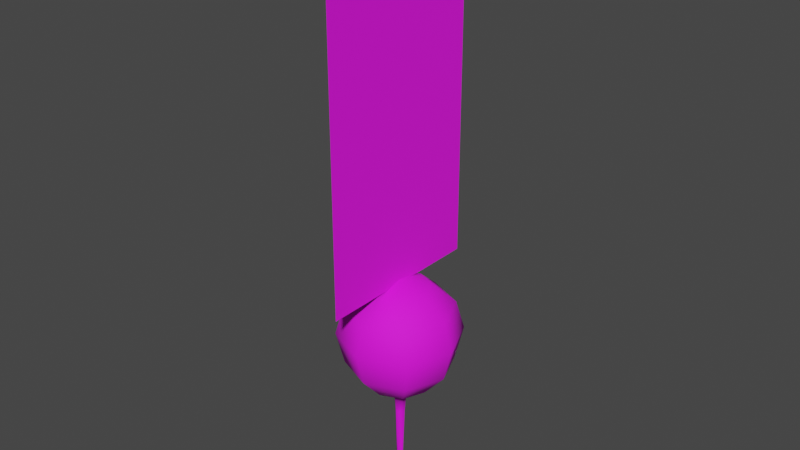 # Source: prop-radish.blend  (saved by Blender 3.6.11; exported with 4.5.12 LTS)
import bpy
from mathutils import Matrix  # noqa: F401  (used for matrix-valued properties, if any)

bpy.ops.wm.read_factory_settings(use_empty=True)
scene = bpy.context.scene
scene.name = 'Scene'

# ---- collections
col_collection = bpy.data.collections.new('Collection'); scene.collection.children.link(col_collection)

# ---- images (referenced by path relative to the original .blend; pixels are not part of the script)
import os
ASSET_DIR = os.environ.get("B2B_ASSET_DIR", "")  # directory of the original .blend (textures are referenced by path, not embedded)
HERE = os.path.dirname(os.path.abspath(__file__))  # packed textures are extracted next to this script under _unpacked/

def load_image(name, relpath, width, height, colorspace="sRGB"):
    """Load a texture the original file referenced (path relative to the .blend, or extracted next to this script)."""
    p = next((c for c in (os.path.join(HERE, relpath), os.path.join(ASSET_DIR, relpath)) if relpath and os.path.exists(c)), "")
    if p:
        img = bpy.data.images.load(p, check_existing=True)
        img.name = name
    else:  # same state as the original file: an image datablock whose file is absent (Cycles renders it pink)
        img = bpy.data.images.new(name, width, height)
        img.source = "FILE"
        img.filepath = "//" + (relpath or name)
    img.colorspace_settings.name = colorspace
    return img
img_prop_radish_diffuse_png = load_image('prop-radish-diffuse.png', 'prop-radish-diffuse.png', 1024, 1024, 'sRGB')

# ---- materials (node trees are filled in below, after node groups)
mat_radish = bpy.data.materials.new('radish')
mat_radish.alpha_threshold = 0.0
mat_radish.use_backface_culling = True
mat_radish.roughness = 0.5
mat_radish.line_color = (0.0, 0.0, 0.0, 1.0)

# ---- material node trees
mat_radish.use_nodes = True; mat_radish.node_tree.nodes.clear()
_N = mat_radish.node_tree.nodes; _L = mat_radish.node_tree.links
n0 = _N.new('ShaderNodeOutputMaterial'); n0.name = 'Material Output'; n0.location = (300, 300)
n1 = _N.new('ShaderNodeBsdfPrincipled'); n1.name = 'Principled BSDF'; n1.location = (10, 300)
n1.distribution = 'GGX'
n1.subsurface_method = 'RANDOM_WALK_SKIN'
n1.inputs[2].default_value = 0.8548
n1.inputs[3].default_value = 1.45
n1.inputs[27].default_value = (0.0, 0.0, 0.0, 1.0)
n1.inputs[28].default_value = 1.0
n2 = _N.new('ShaderNodeTexImage'); n2.name = 'Image Texture'; n2.location = (-280, 280)
n2.image = img_prop_radish_diffuse_png
n3 = _N.new('ShaderNodeTexImage'); n3.name = 'Image Texture.001'; n3.location = (-280, -120)
n3.image = img_prop_radish_diffuse_png
_L.new(n1.outputs[0], n0.inputs[0])
_L.new(n2.outputs[0], n1.inputs[0])
_L.new(n3.outputs[1], n1.inputs[4])
n0.is_active_output = True

# ---- world
world_world = bpy.data.worlds.new('World'); scene.world = world_world
world_world.use_nodes = True; world_world.node_tree.nodes.clear()
_N = world_world.node_tree.nodes; _L = world_world.node_tree.links
n0 = _N.new('ShaderNodeOutputWorld'); n0.name = 'World Output'; n0.location = (300, 300)
n1 = _N.new('ShaderNodeBackground'); n1.name = 'Background'; n1.location = (10, 300)
n1.inputs[0].default_value = (0.05088, 0.05088, 0.05088, 1.0)
_L.new(n1.outputs[0], n0.inputs[0])
n0.is_active_output = True
world_world.color = (0.05088, 0.05088, 0.05088)
world_world.use_sun_shadow = False
world_world.sun_shadow_jitter_overblur = 0.0

# ---- meshes
me_prop_radish = bpy.data.meshes.new('prop-radish')
me_prop_radish.from_pydata([(-2.61e-12, 0.00678, -0.09783), (-0.00678, -2.429e-12, -0.09783), (-2.61e-12, -0.00678, -0.09783), (0.00678, -2.429e-12, -0.09783), (0.0005965, 0.002127, -0.1966), (0.002724, -7.622e-13, -0.1966), (0.0005965, -0.002127, -0.1966), (-0.009117, -3.266e-12, -0.07325), (-0.003917, -1.403e-12, -0.1966), (-3.266e-12, -0.009117, -0.07325), (0.009117, -3.266e-12, -0.07325), (-3.266e-12, 0.009117, -0.07325), (0.0, 0.035, -0.05968), (0.0, 0.06062, -0.03076), (0.0, 0.07, 0.006437), (0.0, 0.06062, 0.03924), (0.0, 0.035, 0.06157), (-0.02475, 0.02475, -0.05968), (-0.04287, 0.04287, -0.03076), (-0.0495, 0.0495, 0.006437), (-0.04287, 0.04287, 0.03924), (-0.02475, 0.02475, 0.06157), (-0.035, 0.0, -0.05968), (-0.06062, 0.0, -0.03076), (-0.07, 0.0, 0.006437), (-0.06062, 0.0, 0.03924), (-0.035, 0.0, 0.06157), (-0.02475, -0.02475, -0.05968), (-0.04287, -0.04287, -0.03076), (-0.0495, -0.0495, 0.006437), (-0.04287, -0.04287, 0.03924), (-0.02475, -0.02475, 0.06157), (0.0, 0.0, 0.07), (0.0, -0.035, -0.05968), (0.0, -0.06062, -0.03076), (0.0, -0.07, 0.006437), (0.0, -0.06062, 0.03924), (0.0, -0.035, 0.06157), (0.02475, -0.02475, -0.05968), (0.04287, -0.04287, -0.03076), (0.0495, -0.0495, 0.006437), (0.04287, -0.04287, 0.03924), (0.02475, -0.02475, 0.06157), (0.035, 0.0, -0.05968), (0.06062, 0.0, -0.03076), (0.07, 0.0, 0.006437), (0.06062, 0.0, 0.03924), (0.035, 0.0, 0.06157), (0.02475, 0.02475, -0.05968), (0.04287, 0.04287, -0.03076), (0.0495, 0.0495, 0.006437), (0.04287, 0.04287, 0.03924), (0.02475, 0.02475, 0.06157), (0.0, -0.1, 0.4652), (0.0, -0.1, 0.06522), (0.0, 0.1, 0.4652), (0.0, 0.1, 0.06522)], [], [(10, 9, 2, 3), (7, 11, 0, 1), (11, 10, 3, 0), (9, 7, 1, 2), (2, 1, 8, 6), (0, 3, 5, 4), (9, 10, 38), (10, 11, 48), (11, 7, 17), (7, 9, 27), (1, 0, 4, 8), (3, 2, 6, 5), (20, 21, 16, 15), (18, 19, 14, 13), (9, 38, 33), (21, 32, 16), (19, 20, 15, 14), (17, 18, 13, 12), (25, 26, 21, 20), (23, 24, 19, 18), (11, 12, 48), (26, 32, 21), (24, 25, 20, 19), (22, 23, 18, 17), (30, 31, 26, 25), (28, 29, 24, 23), (10, 48, 43), (31, 32, 26), (29, 30, 25, 24), (27, 28, 23, 22), (34, 35, 29, 28), (10, 43, 38), (37, 32, 31), (35, 36, 30, 29), (33, 34, 28, 27), (36, 37, 31, 30), (11, 17, 12), (42, 32, 37), (40, 41, 36, 35), (38, 39, 34, 33), (41, 42, 37, 36), (39, 40, 35, 34), (47, 32, 42), (45, 46, 41, 40), (43, 44, 39, 38), (46, 47, 42, 41), (44, 45, 40, 39), (7, 22, 17), (52, 32, 47), (50, 51, 46, 45), (48, 49, 44, 43), (51, 52, 47, 46), (49, 50, 45, 44), (7, 27, 22), (12, 13, 49, 48), (15, 16, 52, 51), (13, 14, 50, 49), (9, 33, 27), (16, 32, 52), (14, 15, 51, 50), (53, 54, 56, 55)])
me_prop_radish.polygons.foreach_set('use_smooth', [1, 1, 1, 1, 1, 1, 1, 1, 1, 1, 1, 1, 1, 1, 1, 1, 1, 1, 1, 1, 1, 1, 1, 1, 1, 1, 1, 1, 1, 1, 1, 1, 1, 1, 1, 1, 1, 1, 1, 1, 1, 1, 1, 1, 1, 1, 1, 1, 1, 1, 1, 1, 1, 1, 1, 1, 1, 1, 1, 1, 0])
_uv = me_prop_radish.uv_layers.new(name='UVMap')
_uv.uv.foreach_set('vector', [0.6127, 0.9842, 0.5787, 0.9816, 0.5875, 0.9154, 0.6138, 0.9168, 0.6812, 0.9773, 0.6469, 0.9828, 0.6402, 0.9159, 0.6661, 0.9125, 0.6469, 0.9828, 0.6127, 0.9842, 0.6138, 0.9168, 0.6402, 0.9159, 0.5787, 0.9816, 0.5453, 0.9752, 0.5616, 0.9115, 0.5875, 0.9154, 0.5875, 0.9154, 0.5616, 0.9115, 0.5947, 0.6451, 0.6081, 0.6464, 0.6402, 0.9159, 0.6138, 0.9168, 0.6162, 0.6467, 0.6243, 0.6465, 0.6015, 0.3222, 0.5747, 0.356, 0.5107, 0.2787, 0.5381, 0.4263, 0.5285, 0.4663, 0.443, 0.4258, 0.5216, 0.548, 0.5265, 0.5872, 0.4356, 0.5794, 0.5485, 0.6515, 0.5712, 0.6825, 0.4889, 0.7197, 0.6661, 0.9125, 0.6402, 0.9159, 0.6243, 0.6465, 0.6377, 0.6455, 0.6138, 0.9168, 0.5875, 0.9154, 0.6081, 0.6464, 0.6162, 0.6467, 0.1991, 0.6203, 0.119, 0.6322, 0.0884, 0.5637, 0.1699, 0.5019, 0.3462, 0.5946, 0.273, 0.6087, 0.2604, 0.5016, 0.3405, 0.5037, 0.6015, 0.3222, 0.5107, 0.2787, 0.5769, 0.2255, 0.119, 0.6322, 0.01819, 0.6469, 0.0884, 0.5637, 0.273, 0.6087, 0.1991, 0.6203, 0.1699, 0.5019, 0.2604, 0.5016, 0.4356, 0.5794, 0.3462, 0.5946, 0.3405, 0.5037, 0.4415, 0.5024, 0.2096, 0.7382, 0.1091, 0.7081, 0.119, 0.6322, 0.1991, 0.6203, 0.3697, 0.688, 0.2914, 0.714, 0.273, 0.6087, 0.3462, 0.5946, 0.5285, 0.4663, 0.4415, 0.5024, 0.443, 0.4258, 0.1091, 0.7081, 0.01819, 0.6469, 0.119, 0.6322, 0.2914, 0.714, 0.2096, 0.7382, 0.1991, 0.6203, 0.273, 0.6087, 0.4603, 0.6492, 0.3697, 0.688, 0.3462, 0.5946, 0.4356, 0.5794, 0.2669, 0.8463, 0.1869, 0.8788, 0.1381, 0.8163, 0.2096, 0.7382, 0.4145, 0.7757, 0.3406, 0.8163, 0.2914, 0.714, 0.3697, 0.688, 0.5381, 0.4263, 0.443, 0.4258, 0.4765, 0.3527, 0.1869, 0.8788, 0.0868, 0.9183, 0.1381, 0.8163, 0.3406, 0.8163, 0.2669, 0.8463, 0.2096, 0.7382, 0.2914, 0.714, 0.4889, 0.7197, 0.4145, 0.7757, 0.3697, 0.688, 0.4603, 0.6492, 0.4934, 0.8657, 0.4058, 0.9405, 0.3406, 0.8163, 0.4145, 0.7757, 0.5747, 0.356, 0.4765, 0.3527, 0.5107, 0.2787, 0.1941, 0.9593, 0.0868, 0.9183, 0.1869, 0.8788, 0.4058, 0.9405, 0.303, 0.9706, 0.2669, 0.8463, 0.3406, 0.8163, 0.5463, 0.7661, 0.4934, 0.8657, 0.4145, 0.7757, 0.4889, 0.7197, 0.303, 0.9706, 0.1941, 0.9593, 0.1869, 0.8788, 0.2669, 0.8463, 0.5216, 0.548, 0.4356, 0.5794, 0.4415, 0.5024, 0.183, 0.1143, 0.08131, 0.07747, 0.1877, 0.03454, 0.3441, 0.1763, 0.2663, 0.1453, 0.294, 0.01529, 0.4061, 0.03542, 0.5107, 0.2787, 0.4248, 0.2157, 0.507, 0.1128, 0.5769, 0.2255, 0.2663, 0.1453, 0.183, 0.1143, 0.1877, 0.03454, 0.294, 0.01529, 0.4248, 0.2157, 0.3441, 0.1763, 0.4061, 0.03542, 0.507, 0.1128, 0.1348, 0.1795, 0.08131, 0.07747, 0.183, 0.1143, 0.2934, 0.2848, 0.2094, 0.2595, 0.2663, 0.1453, 0.3441, 0.1763, 0.4765, 0.3527, 0.3754, 0.3139, 0.4248, 0.2157, 0.5107, 0.2787, 0.2094, 0.2595, 0.1348, 0.1795, 0.183, 0.1143, 0.2663, 0.1453, 0.3754, 0.3139, 0.2934, 0.2848, 0.3441, 0.1763, 0.4248, 0.2157, 0.5265, 0.5872, 0.4603, 0.6492, 0.4356, 0.5794, 0.1164, 0.3672, 0.01128, 0.3498, 0.1071, 0.2889, 0.2721, 0.3941, 0.1993, 0.3806, 0.2094, 0.2595, 0.2934, 0.2848, 0.443, 0.4258, 0.3491, 0.4087, 0.3754, 0.3139, 0.4765, 0.3527, 0.1993, 0.3806, 0.1164, 0.3672, 0.1071, 0.2889, 0.2094, 0.2595, 0.3491, 0.4087, 0.2721, 0.3941, 0.2934, 0.2848, 0.3754, 0.3139, 0.5485, 0.6515, 0.4889, 0.7197, 0.4603, 0.6492, 0.4415, 0.5024, 0.3405, 0.5037, 0.3491, 0.4087, 0.443, 0.4258, 0.1699, 0.5019, 0.08202, 0.439, 0.1164, 0.3672, 0.1993, 0.3806, 0.3405, 0.5037, 0.2604, 0.5016, 0.2721, 0.3941, 0.3491, 0.4087, 0.5712, 0.6825, 0.5463, 0.7661, 0.4889, 0.7197, 0.08202, 0.439, 0.01128, 0.3498, 0.1164, 0.3672, 0.2604, 0.5016, 0.1699, 0.5019, 0.1993, 0.3806, 0.2721, 0.3941, 0.6679, 0.6536, 0.6679, 0.02161, 0.9838, 0.02161, 0.9838, 0.6536])
me_prop_radish.materials.append(mat_radish)
me_prop_radish.update()

# ---- objects
ob_prop_radish = bpy.data.objects.new('prop-radish', me_prop_radish)

# ---- transforms, parenting, visibility, modifiers, constraints
ob_prop_radish.location = (0.0, 0.0, 0.0)

# ---- collection membership
col_collection.objects.link(ob_prop_radish)

# ---- scene / render settings (as saved in the file)
scene.frame_start = 1; scene.frame_end = 250; scene.frame_set(1)
scene.render.engine = 'CYCLES'
scene.render.fps = 30
scene.cycles.sampling_pattern = 'TABULATED_SOBOL'
scene.cycles.bake_type = 'DIFFUSE'
scene.view_settings.view_transform = 'Filmic'
bpy.context.view_layer.update()

# ---- added for rendering (the .blend has no active camera and no usable light): camera, sun
cam_auto = bpy.data.cameras.new('AutoCamera')
cam_auto.lens = 50.0
cam_auto.sensor_width = 36.0
cam_auto.clip_end = 1000.0
ob_auto_camera = bpy.data.objects.new('AutoCamera', cam_auto)
scene.collection.objects.link(ob_auto_camera)
ob_auto_camera.location = (0.652668, -0.783202, 0.656446)
ob_auto_camera.rotation_euler = (1.09748, -7.21219e-08, 0.694738)
scene.camera = ob_auto_camera
light_auto_sun = bpy.data.lights.new('AutoSun', 'SUN')
light_auto_sun.energy = 3.0
light_auto_sun.angle = 0.0523599
ob_auto_sun = bpy.data.objects.new('AutoSun', light_auto_sun)
scene.collection.objects.link(ob_auto_sun)
ob_auto_sun.rotation_euler = (0.872665, 0.174533, 0.523599)
bpy.context.view_layer.update()
